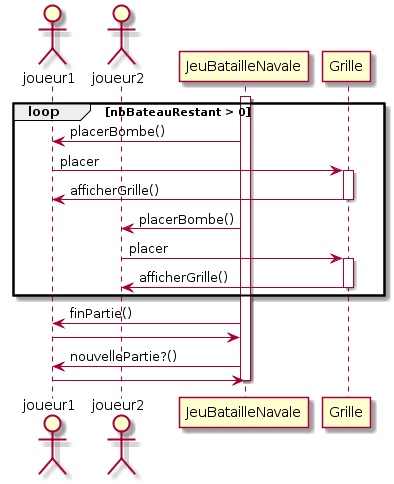

The diagram above was rendered by PlantUML. Its source (embedded in the PNG):
@startuml
actor joueur1
actor joueur2

activate JeuBatailleNavale
loop nbBateauRestant > 0
   JeuBatailleNavale -> joueur1 : placerBombe()
   joueur1 -> Grille : placer
   activate Grille
   Grille -> joueur1 : afficherGrille()
   deactivate Grille
   JeuBatailleNavale -> joueur2 : placerBombe()
   joueur2 -> Grille : placer
   activate Grille
   Grille -> joueur2 : afficherGrille()
   deactivate Grille
end
JeuBatailleNavale -> joueur1 : finPartie()
joueur1 -> JeuBatailleNavale
JeuBatailleNavale -> joueur1 : nouvellePartie?()
joueur1 -> JeuBatailleNavale


deactivate JeuBatailleNavale
@enduml